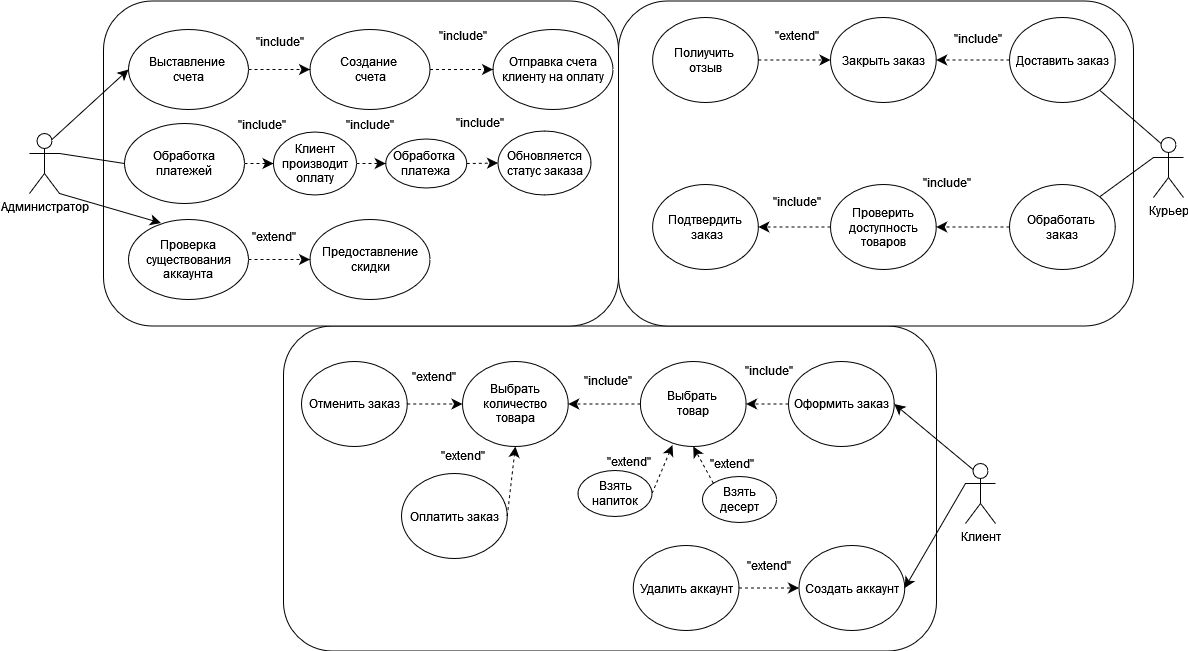

The diagram above was exported from draw.io. Its source (the exported page's mxGraphModel, read from the mxfile embedded in the PNG):
<mxGraphModel dx="1553" dy="976" grid="0" gridSize="10" guides="1" tooltips="1" connect="1" arrows="1" fold="1" page="0" pageScale="1" pageWidth="850" pageHeight="1100" background="none" math="0" shadow="0">
  <root>
    <mxCell id="0" />
    <mxCell id="1" parent="0" />
    <mxCell id="ffEg2Sshfk9ABqHSaOCN-16" value="" style="rounded=1;whiteSpace=wrap;html=1;movable=0;resizable=0;rotatable=0;deletable=0;editable=0;locked=1;connectable=0;fontColor=#000000;" parent="1" vertex="1">
      <mxGeometry x="182" y="409.5" width="653" height="325" as="geometry" />
    </mxCell>
    <mxCell id="ffEg2Sshfk9ABqHSaOCN-14" value="" style="rounded=1;whiteSpace=wrap;html=1;movable=0;resizable=0;rotatable=0;deletable=0;editable=0;locked=1;connectable=0;" parent="1" vertex="1">
      <mxGeometry x="517" y="84.5" width="515" height="325" as="geometry" />
    </mxCell>
    <mxCell id="ffEg2Sshfk9ABqHSaOCN-9" value="" style="rounded=1;whiteSpace=wrap;html=1;movable=0;resizable=0;rotatable=0;deletable=0;editable=0;locked=1;connectable=0;" parent="1" vertex="1">
      <mxGeometry x="2" y="84.5" width="515" height="325" as="geometry" />
    </mxCell>
    <mxCell id="0CffvT9EPTYHZLpoBLyU-42" style="edgeStyle=none;curved=1;rounded=0;orthogonalLoop=1;jettySize=auto;html=1;exitX=0.75;exitY=0.1;exitDx=0;exitDy=0;exitPerimeter=0;entryX=0;entryY=0.5;entryDx=0;entryDy=0;fontSize=12;startSize=8;endSize=8;fontColor=#000000;" parent="1" source="ffEg2Sshfk9ABqHSaOCN-3" target="0CffvT9EPTYHZLpoBLyU-36" edge="1">
      <mxGeometry relative="1" as="geometry" />
    </mxCell>
    <mxCell id="0CffvT9EPTYHZLpoBLyU-43" style="edgeStyle=none;curved=1;rounded=0;orthogonalLoop=1;jettySize=auto;html=1;exitX=1;exitY=0.3333333333333333;exitDx=0;exitDy=0;exitPerimeter=0;entryX=0;entryY=0.5;entryDx=0;entryDy=0;fontSize=12;startSize=8;endSize=8;endArrow=none;startFill=0;fontColor=#000000;" parent="1" source="ffEg2Sshfk9ABqHSaOCN-3" target="0CffvT9EPTYHZLpoBLyU-37" edge="1">
      <mxGeometry relative="1" as="geometry" />
    </mxCell>
    <mxCell id="OTiWlsEHzldlyoB6G9DZ-23" style="edgeStyle=none;curved=1;rounded=0;orthogonalLoop=1;jettySize=auto;html=1;exitX=1;exitY=1;exitDx=0;exitDy=0;exitPerimeter=0;entryX=0.271;entryY=0.044;entryDx=0;entryDy=0;fontSize=12;startSize=8;endSize=8;entryPerimeter=0;" edge="1" parent="1" source="ffEg2Sshfk9ABqHSaOCN-3" target="OTiWlsEHzldlyoB6G9DZ-20">
      <mxGeometry relative="1" as="geometry" />
    </mxCell>
    <mxCell id="ffEg2Sshfk9ABqHSaOCN-3" value="Администратор" style="shape=umlActor;verticalLabelPosition=bottom;verticalAlign=top;html=1;outlineConnect=0;fontColor=#000000;" parent="1" vertex="1">
      <mxGeometry x="-72" y="217" width="30" height="60" as="geometry" />
    </mxCell>
    <mxCell id="0CffvT9EPTYHZLpoBLyU-13" style="edgeStyle=none;curved=1;rounded=0;orthogonalLoop=1;jettySize=auto;html=1;exitX=0;exitY=0.3333333333333333;exitDx=0;exitDy=0;exitPerimeter=0;entryX=1;entryY=0;entryDx=0;entryDy=0;fontSize=12;startSize=8;endSize=8;endArrow=none;startFill=0;fontColor=#000000;" parent="1" source="ffEg2Sshfk9ABqHSaOCN-13" target="0CffvT9EPTYHZLpoBLyU-3" edge="1">
      <mxGeometry relative="1" as="geometry" />
    </mxCell>
    <mxCell id="0CffvT9EPTYHZLpoBLyU-14" style="edgeStyle=none;curved=1;rounded=0;orthogonalLoop=1;jettySize=auto;html=1;exitX=0.25;exitY=0.1;exitDx=0;exitDy=0;exitPerimeter=0;entryX=1;entryY=1;entryDx=0;entryDy=0;fontSize=12;startSize=8;endSize=8;endArrow=none;startFill=0;fontColor=#000000;" parent="1" source="ffEg2Sshfk9ABqHSaOCN-13" target="0CffvT9EPTYHZLpoBLyU-2" edge="1">
      <mxGeometry relative="1" as="geometry" />
    </mxCell>
    <mxCell id="ffEg2Sshfk9ABqHSaOCN-13" value="Курьер" style="shape=umlActor;verticalLabelPosition=bottom;verticalAlign=top;html=1;outlineConnect=0;fontColor=#000000;" parent="1" vertex="1">
      <mxGeometry x="1052" y="221" width="30" height="60" as="geometry" />
    </mxCell>
    <mxCell id="0CffvT9EPTYHZLpoBLyU-55" style="edgeStyle=none;curved=1;rounded=0;orthogonalLoop=1;jettySize=auto;html=1;exitX=0.25;exitY=0.1;exitDx=0;exitDy=0;exitPerimeter=0;entryX=1;entryY=0.5;entryDx=0;entryDy=0;fontSize=12;startSize=8;endSize=8;fontColor=#000000;" parent="1" source="ffEg2Sshfk9ABqHSaOCN-15" target="0CffvT9EPTYHZLpoBLyU-53" edge="1">
      <mxGeometry relative="1" as="geometry" />
    </mxCell>
    <mxCell id="0CffvT9EPTYHZLpoBLyU-56" style="edgeStyle=none;curved=1;rounded=0;orthogonalLoop=1;jettySize=auto;html=1;exitX=0;exitY=0.3333333333333333;exitDx=0;exitDy=0;exitPerimeter=0;entryX=1;entryY=0.5;entryDx=0;entryDy=0;fontSize=12;startSize=8;endSize=8;fontColor=#000000;" parent="1" source="ffEg2Sshfk9ABqHSaOCN-15" target="OTiWlsEHzldlyoB6G9DZ-2" edge="1">
      <mxGeometry relative="1" as="geometry">
        <mxPoint x="801.0000000000009" y="639.5000000000002" as="targetPoint" />
      </mxGeometry>
    </mxCell>
    <mxCell id="ffEg2Sshfk9ABqHSaOCN-15" value="Клиент" style="shape=umlActor;verticalLabelPosition=bottom;verticalAlign=top;html=1;outlineConnect=0;fontColor=#000000;" parent="1" vertex="1">
      <mxGeometry x="864" y="547" width="30" height="60" as="geometry" />
    </mxCell>
    <mxCell id="0CffvT9EPTYHZLpoBLyU-16" style="edgeStyle=none;curved=1;rounded=0;orthogonalLoop=1;jettySize=auto;html=1;exitX=0;exitY=0.5;exitDx=0;exitDy=0;entryX=1;entryY=0.5;entryDx=0;entryDy=0;fontSize=12;startSize=8;endSize=8;dashed=1;fontColor=#000000;" parent="1" source="0CffvT9EPTYHZLpoBLyU-2" target="0CffvT9EPTYHZLpoBLyU-6" edge="1">
      <mxGeometry relative="1" as="geometry" />
    </mxCell>
    <mxCell id="0CffvT9EPTYHZLpoBLyU-2" value="Доставить заказ" style="ellipse;whiteSpace=wrap;html=1;fontColor=#000000;" parent="1" vertex="1">
      <mxGeometry x="908" y="101" width="105.75" height="85" as="geometry" />
    </mxCell>
    <mxCell id="0CffvT9EPTYHZLpoBLyU-15" style="edgeStyle=none;curved=1;rounded=0;orthogonalLoop=1;jettySize=auto;html=1;exitX=0;exitY=0.5;exitDx=0;exitDy=0;entryX=1;entryY=0.5;entryDx=0;entryDy=0;fontSize=12;startSize=8;endSize=8;dashed=1;fontColor=#000000;" parent="1" source="0CffvT9EPTYHZLpoBLyU-3" target="0CffvT9EPTYHZLpoBLyU-7" edge="1">
      <mxGeometry relative="1" as="geometry" />
    </mxCell>
    <mxCell id="0CffvT9EPTYHZLpoBLyU-3" value="&lt;div&gt;&lt;span style=&quot;&quot;&gt;Обработать&amp;nbsp;&lt;/span&gt;&lt;/div&gt;&lt;div&gt;&lt;span style=&quot;&quot;&gt;заказ&lt;/span&gt;&lt;/div&gt;" style="ellipse;whiteSpace=wrap;html=1;fontColor=#000000;" parent="1" vertex="1">
      <mxGeometry x="908" y="268" width="105.75" height="85" as="geometry" />
    </mxCell>
    <mxCell id="0CffvT9EPTYHZLpoBLyU-17" style="edgeStyle=none;curved=1;rounded=0;orthogonalLoop=1;jettySize=auto;html=1;entryX=0;entryY=0.5;entryDx=0;entryDy=0;fontSize=12;startSize=8;endSize=8;dashed=1;fontColor=#000000;exitX=1;exitY=0.5;exitDx=0;exitDy=0;" parent="1" source="0CffvT9EPTYHZLpoBLyU-9" target="0CffvT9EPTYHZLpoBLyU-6" edge="1">
      <mxGeometry relative="1" as="geometry">
        <mxPoint x="666" y="192" as="sourcePoint" />
      </mxGeometry>
    </mxCell>
    <mxCell id="0CffvT9EPTYHZLpoBLyU-6" value="Закрыть заказ" style="ellipse;whiteSpace=wrap;html=1;fontColor=#000000;" parent="1" vertex="1">
      <mxGeometry x="729" y="101" width="105.75" height="85" as="geometry" />
    </mxCell>
    <mxCell id="0CffvT9EPTYHZLpoBLyU-18" style="edgeStyle=none;curved=1;rounded=0;orthogonalLoop=1;jettySize=auto;html=1;exitX=0;exitY=0.5;exitDx=0;exitDy=0;entryX=1;entryY=0.5;entryDx=0;entryDy=0;fontSize=12;startSize=8;endSize=8;dashed=1;fontColor=#000000;" parent="1" source="0CffvT9EPTYHZLpoBLyU-7" target="0CffvT9EPTYHZLpoBLyU-10" edge="1">
      <mxGeometry relative="1" as="geometry" />
    </mxCell>
    <mxCell id="0CffvT9EPTYHZLpoBLyU-7" value="Проверить доступность товаров" style="ellipse;whiteSpace=wrap;html=1;fontColor=#000000;" parent="1" vertex="1">
      <mxGeometry x="729" y="268" width="105.75" height="85" as="geometry" />
    </mxCell>
    <mxCell id="0CffvT9EPTYHZLpoBLyU-9" value="&lt;div&gt;Полиучить&amp;nbsp;&lt;/div&gt;&lt;div&gt;отзыв&lt;/div&gt;" style="ellipse;whiteSpace=wrap;html=1;fontColor=#000000;" parent="1" vertex="1">
      <mxGeometry x="551.12" y="101" width="105.75" height="85" as="geometry" />
    </mxCell>
    <mxCell id="0CffvT9EPTYHZLpoBLyU-10" value="&lt;div&gt;Подтвердить&lt;/div&gt;&lt;div&gt;&amp;nbsp;заказ&lt;/div&gt;" style="ellipse;whiteSpace=wrap;html=1;fontColor=#000000;" parent="1" vertex="1">
      <mxGeometry x="551.12" y="268" width="105.75" height="85" as="geometry" />
    </mxCell>
    <mxCell id="0CffvT9EPTYHZLpoBLyU-41" style="edgeStyle=none;curved=1;rounded=0;orthogonalLoop=1;jettySize=auto;html=1;exitX=1;exitY=0.5;exitDx=0;exitDy=0;entryX=0;entryY=0.5;entryDx=0;entryDy=0;fontSize=12;startSize=8;endSize=8;dashed=1;fontColor=#000000;" parent="1" source="0CffvT9EPTYHZLpoBLyU-36" target="0CffvT9EPTYHZLpoBLyU-38" edge="1">
      <mxGeometry relative="1" as="geometry" />
    </mxCell>
    <mxCell id="0CffvT9EPTYHZLpoBLyU-36" value="&lt;div&gt;&lt;span style=&quot;&quot;&gt;Выставление&amp;nbsp;&lt;/span&gt;&lt;/div&gt;&lt;div&gt;&lt;span style=&quot;&quot;&gt;счета&lt;/span&gt;&lt;/div&gt;" style="ellipse;whiteSpace=wrap;html=1;fontColor=#000000;" parent="1" vertex="1">
      <mxGeometry x="27" y="113" width="120" height="80" as="geometry" />
    </mxCell>
    <mxCell id="0CffvT9EPTYHZLpoBLyU-50" style="edgeStyle=none;curved=1;rounded=0;orthogonalLoop=1;jettySize=auto;html=1;exitX=1;exitY=0.5;exitDx=0;exitDy=0;entryX=0;entryY=0.5;entryDx=0;entryDy=0;fontSize=12;startSize=8;endSize=8;dashed=1;fontColor=#000000;" parent="1" source="0CffvT9EPTYHZLpoBLyU-37" target="0CffvT9EPTYHZLpoBLyU-46" edge="1">
      <mxGeometry relative="1" as="geometry" />
    </mxCell>
    <mxCell id="0CffvT9EPTYHZLpoBLyU-37" value="&lt;span style=&quot;&quot;&gt;Обработка платежей&lt;/span&gt;" style="ellipse;whiteSpace=wrap;html=1;fontColor=#000000;" parent="1" vertex="1">
      <mxGeometry x="23" y="207" width="120" height="80" as="geometry" />
    </mxCell>
    <mxCell id="0CffvT9EPTYHZLpoBLyU-40" style="edgeStyle=none;curved=1;rounded=0;orthogonalLoop=1;jettySize=auto;html=1;exitX=1;exitY=0.5;exitDx=0;exitDy=0;entryX=0;entryY=0.5;entryDx=0;entryDy=0;fontSize=12;startSize=8;endSize=8;dashed=1;fontColor=#000000;" parent="1" source="0CffvT9EPTYHZLpoBLyU-38" target="0CffvT9EPTYHZLpoBLyU-39" edge="1">
      <mxGeometry relative="1" as="geometry" />
    </mxCell>
    <mxCell id="0CffvT9EPTYHZLpoBLyU-38" value="&lt;div&gt;Создание&amp;nbsp;&lt;/div&gt;&lt;div&gt;счета&lt;/div&gt;" style="ellipse;whiteSpace=wrap;html=1;fontColor=#000000;" parent="1" vertex="1">
      <mxGeometry x="208.5" y="113" width="120" height="80" as="geometry" />
    </mxCell>
    <mxCell id="0CffvT9EPTYHZLpoBLyU-39" value="Отправка счета клиенту на оплату" style="ellipse;whiteSpace=wrap;html=1;fontColor=#000000;" parent="1" vertex="1">
      <mxGeometry x="391.5" y="113" width="120" height="80" as="geometry" />
    </mxCell>
    <mxCell id="0CffvT9EPTYHZLpoBLyU-51" style="edgeStyle=none;curved=1;rounded=0;orthogonalLoop=1;jettySize=auto;html=1;exitX=1;exitY=0.5;exitDx=0;exitDy=0;entryX=0;entryY=0.5;entryDx=0;entryDy=0;fontSize=12;startSize=8;endSize=8;dashed=1;fontColor=#000000;" parent="1" source="0CffvT9EPTYHZLpoBLyU-46" target="0CffvT9EPTYHZLpoBLyU-47" edge="1">
      <mxGeometry relative="1" as="geometry" />
    </mxCell>
    <mxCell id="0CffvT9EPTYHZLpoBLyU-46" value="Клиент производит оплату" style="ellipse;whiteSpace=wrap;html=1;fontColor=#000000;" parent="1" vertex="1">
      <mxGeometry x="172" y="215.5" width="83" height="63" as="geometry" />
    </mxCell>
    <mxCell id="0CffvT9EPTYHZLpoBLyU-52" style="edgeStyle=none;curved=1;rounded=0;orthogonalLoop=1;jettySize=auto;html=1;exitX=1;exitY=0.5;exitDx=0;exitDy=0;entryX=0;entryY=0.5;entryDx=0;entryDy=0;fontSize=12;startSize=8;endSize=8;dashed=1;fontColor=#000000;" parent="1" source="0CffvT9EPTYHZLpoBLyU-47" target="0CffvT9EPTYHZLpoBLyU-48" edge="1">
      <mxGeometry relative="1" as="geometry" />
    </mxCell>
    <mxCell id="0CffvT9EPTYHZLpoBLyU-47" value="&lt;div&gt;Обработка&amp;nbsp;&lt;/div&gt;&lt;div&gt;платежа&lt;/div&gt;" style="ellipse;whiteSpace=wrap;html=1;fontColor=#000000;" parent="1" vertex="1">
      <mxGeometry x="284.25" y="222.5" width="81" height="49" as="geometry" />
    </mxCell>
    <mxCell id="0CffvT9EPTYHZLpoBLyU-48" value="Обновляется статус заказа" style="ellipse;whiteSpace=wrap;html=1;fontColor=#000000;" parent="1" vertex="1">
      <mxGeometry x="396.5" y="214.5" width="93" height="64" as="geometry" />
    </mxCell>
    <mxCell id="0CffvT9EPTYHZLpoBLyU-70" value="" style="edgeStyle=none;curved=1;rounded=0;orthogonalLoop=1;jettySize=auto;html=1;fontSize=12;startSize=8;endSize=8;dashed=1;fontColor=#000000;exitX=0;exitY=0.5;exitDx=0;exitDy=0;" parent="1" source="0CffvT9EPTYHZLpoBLyU-53" target="0CffvT9EPTYHZLpoBLyU-61" edge="1">
      <mxGeometry relative="1" as="geometry" />
    </mxCell>
    <mxCell id="0CffvT9EPTYHZLpoBLyU-53" value="Оформить заказ" style="ellipse;whiteSpace=wrap;html=1;fontColor=#000000;" parent="1" vertex="1">
      <mxGeometry x="687" y="445" width="105.75" height="85" as="geometry" />
    </mxCell>
    <mxCell id="0CffvT9EPTYHZLpoBLyU-60" style="edgeStyle=none;curved=1;rounded=0;orthogonalLoop=1;jettySize=auto;html=1;exitX=0;exitY=0.5;exitDx=0;exitDy=0;entryX=1;entryY=0.5;entryDx=0;entryDy=0;fontSize=12;startSize=8;endSize=8;dashed=1;fontColor=#000000;" parent="1" source="0CffvT9EPTYHZLpoBLyU-61" target="0CffvT9EPTYHZLpoBLyU-62" edge="1">
      <mxGeometry relative="1" as="geometry" />
    </mxCell>
    <mxCell id="0CffvT9EPTYHZLpoBLyU-61" value="&lt;div&gt;Выбрать&amp;nbsp;&lt;/div&gt;&lt;div&gt;товар&lt;/div&gt;" style="ellipse;whiteSpace=wrap;html=1;fontColor=#000000;" parent="1" vertex="1">
      <mxGeometry x="538.88" y="445" width="105.75" height="85" as="geometry" />
    </mxCell>
    <mxCell id="0CffvT9EPTYHZLpoBLyU-62" value="Выбрать количество товара" style="ellipse;whiteSpace=wrap;html=1;fontColor=#000000;" parent="1" vertex="1">
      <mxGeometry x="361" y="445" width="105.75" height="85" as="geometry" />
    </mxCell>
    <mxCell id="0CffvT9EPTYHZLpoBLyU-95" style="edgeStyle=none;curved=1;rounded=0;orthogonalLoop=1;jettySize=auto;html=1;exitX=1;exitY=0.5;exitDx=0;exitDy=0;entryX=0.303;entryY=0.984;entryDx=0;entryDy=0;fontSize=12;startSize=8;endSize=8;dashed=1;fontColor=#000000;entryPerimeter=0;" parent="1" source="0CffvT9EPTYHZLpoBLyU-64" target="0CffvT9EPTYHZLpoBLyU-61" edge="1">
      <mxGeometry relative="1" as="geometry" />
    </mxCell>
    <mxCell id="0CffvT9EPTYHZLpoBLyU-64" value="Взять напиток" style="ellipse;whiteSpace=wrap;html=1;fontColor=#000000;" parent="1" vertex="1">
      <mxGeometry x="476.5" y="554" width="74" height="46" as="geometry" />
    </mxCell>
    <mxCell id="0CffvT9EPTYHZLpoBLyU-65" style="edgeStyle=none;curved=1;rounded=0;orthogonalLoop=1;jettySize=auto;html=1;exitX=0;exitY=0;exitDx=0;exitDy=0;entryX=0.5;entryY=1;entryDx=0;entryDy=0;fontSize=12;startSize=8;endSize=8;dashed=1;fontColor=#000000;" parent="1" source="0CffvT9EPTYHZLpoBLyU-66" target="0CffvT9EPTYHZLpoBLyU-61" edge="1">
      <mxGeometry relative="1" as="geometry" />
    </mxCell>
    <mxCell id="0CffvT9EPTYHZLpoBLyU-66" value="Взять десерт" style="ellipse;whiteSpace=wrap;html=1;fontColor=#000000;" parent="1" vertex="1">
      <mxGeometry x="601" y="560" width="74" height="46" as="geometry" />
    </mxCell>
    <mxCell id="0CffvT9EPTYHZLpoBLyU-75" value="&lt;span style=&quot;&quot;&gt;&quot;include&quot;&lt;/span&gt;" style="text;html=1;align=center;verticalAlign=middle;whiteSpace=wrap;rounded=0;fontColor=#000000;" parent="1" vertex="1">
      <mxGeometry x="637.5" y="439" width="60" height="30" as="geometry" />
    </mxCell>
    <mxCell id="0CffvT9EPTYHZLpoBLyU-76" value="&lt;span style=&quot;&quot;&gt;&quot;include&quot;&lt;/span&gt;" style="text;html=1;align=center;verticalAlign=middle;whiteSpace=wrap;rounded=0;fontColor=#000000;" parent="1" vertex="1">
      <mxGeometry x="476.5" y="449" width="60" height="30" as="geometry" />
    </mxCell>
    <mxCell id="0CffvT9EPTYHZLpoBLyU-77" value="&lt;span style=&quot;&quot;&gt;&quot;include&quot;&lt;/span&gt;" style="text;html=1;align=center;verticalAlign=middle;whiteSpace=wrap;rounded=0;fontColor=#000000;" parent="1" vertex="1">
      <mxGeometry x="666" y="270" width="60" height="30" as="geometry" />
    </mxCell>
    <mxCell id="0CffvT9EPTYHZLpoBLyU-79" value="&lt;span style=&quot;&quot;&gt;&quot;include&quot;&lt;/span&gt;" style="text;html=1;align=center;verticalAlign=middle;whiteSpace=wrap;rounded=0;fontColor=#000000;" parent="1" vertex="1">
      <mxGeometry x="816" y="251" width="60" height="30" as="geometry" />
    </mxCell>
    <mxCell id="0CffvT9EPTYHZLpoBLyU-80" value="&lt;span style=&quot;&quot;&gt;&quot;include&quot;&lt;/span&gt;" style="text;html=1;align=center;verticalAlign=middle;whiteSpace=wrap;rounded=0;fontColor=#000000;" parent="1" vertex="1">
      <mxGeometry x="846.75" y="107" width="60" height="30" as="geometry" />
    </mxCell>
    <mxCell id="0CffvT9EPTYHZLpoBLyU-81" value="&quot;extend&quot;" style="text;html=1;align=center;verticalAlign=middle;whiteSpace=wrap;rounded=0;fontColor=#000000;" parent="1" vertex="1">
      <mxGeometry x="666" y="104" width="60" height="30" as="geometry" />
    </mxCell>
    <mxCell id="0CffvT9EPTYHZLpoBLyU-82" value="&lt;span style=&quot;&quot;&gt;&quot;include&quot;&lt;/span&gt;" style="text;html=1;align=center;verticalAlign=middle;whiteSpace=wrap;rounded=0;fontColor=#000000;" parent="1" vertex="1">
      <mxGeometry x="331.5" y="104" width="60" height="30" as="geometry" />
    </mxCell>
    <mxCell id="0CffvT9EPTYHZLpoBLyU-83" value="&lt;span style=&quot;&quot;&gt;&quot;include&quot;&lt;/span&gt;" style="text;html=1;align=center;verticalAlign=middle;whiteSpace=wrap;rounded=0;fontColor=#000000;" parent="1" vertex="1">
      <mxGeometry x="148.5" y="110" width="60" height="30" as="geometry" />
    </mxCell>
    <mxCell id="0CffvT9EPTYHZLpoBLyU-84" value="&lt;span style=&quot;&quot;&gt;&quot;include&quot;&lt;/span&gt;" style="text;html=1;align=center;verticalAlign=middle;whiteSpace=wrap;rounded=0;fontColor=#000000;" parent="1" vertex="1">
      <mxGeometry x="131" y="192.5" width="60" height="30" as="geometry" />
    </mxCell>
    <mxCell id="0CffvT9EPTYHZLpoBLyU-85" value="&lt;span style=&quot;&quot;&gt;&quot;include&quot;&lt;/span&gt;" style="text;html=1;align=center;verticalAlign=middle;whiteSpace=wrap;rounded=0;fontColor=#000000;" parent="1" vertex="1">
      <mxGeometry x="239" y="192.5" width="60" height="30" as="geometry" />
    </mxCell>
    <mxCell id="0CffvT9EPTYHZLpoBLyU-86" value="&lt;span style=&quot;&quot;&gt;&quot;include&quot;&lt;/span&gt;" style="text;html=1;align=center;verticalAlign=middle;whiteSpace=wrap;rounded=0;fontColor=#000000;" parent="1" vertex="1">
      <mxGeometry x="349" y="191" width="60" height="30" as="geometry" />
    </mxCell>
    <mxCell id="0CffvT9EPTYHZLpoBLyU-91" value="&quot;extend&quot;" style="text;html=1;align=center;verticalAlign=middle;whiteSpace=wrap;rounded=0;fontColor=#000000;" parent="1" vertex="1">
      <mxGeometry x="498" y="530" width="60" height="30" as="geometry" />
    </mxCell>
    <mxCell id="0CffvT9EPTYHZLpoBLyU-93" value="&quot;extend&quot;" style="text;html=1;align=center;verticalAlign=middle;whiteSpace=wrap;rounded=0;fontColor=#000000;" parent="1" vertex="1">
      <mxGeometry x="601" y="531.5" width="60" height="30" as="geometry" />
    </mxCell>
    <mxCell id="OTiWlsEHzldlyoB6G9DZ-2" value="Создать аккаунт" style="ellipse;whiteSpace=wrap;html=1;fontColor=#000000;" vertex="1" parent="1">
      <mxGeometry x="697.5" y="629" width="105.75" height="85" as="geometry" />
    </mxCell>
    <mxCell id="OTiWlsEHzldlyoB6G9DZ-4" value="Отменить заказ" style="ellipse;whiteSpace=wrap;html=1;fontColor=#000000;" vertex="1" parent="1">
      <mxGeometry x="200" y="445" width="105.75" height="85" as="geometry" />
    </mxCell>
    <mxCell id="OTiWlsEHzldlyoB6G9DZ-5" value="Удалить аккаунт" style="ellipse;whiteSpace=wrap;html=1;fontColor=#000000;" vertex="1" parent="1">
      <mxGeometry x="531.75" y="629" width="105.75" height="85" as="geometry" />
    </mxCell>
    <mxCell id="OTiWlsEHzldlyoB6G9DZ-6" style="edgeStyle=none;curved=1;rounded=0;orthogonalLoop=1;jettySize=auto;html=1;exitX=1;exitY=0.5;exitDx=0;exitDy=0;entryX=0;entryY=0.5;entryDx=0;entryDy=0;fontSize=12;startSize=8;endSize=8;dashed=1;fontColor=#000000;" edge="1" parent="1" source="OTiWlsEHzldlyoB6G9DZ-5" target="OTiWlsEHzldlyoB6G9DZ-2">
      <mxGeometry relative="1" as="geometry">
        <mxPoint x="707.13" y="634" as="targetPoint" />
        <mxPoint x="653.1300000000047" y="667.5" as="sourcePoint" />
      </mxGeometry>
    </mxCell>
    <mxCell id="OTiWlsEHzldlyoB6G9DZ-8" value="&quot;extend&quot;" style="text;html=1;align=center;verticalAlign=middle;whiteSpace=wrap;rounded=0;fontColor=#000000;" vertex="1" parent="1">
      <mxGeometry x="637.5" y="634" width="60" height="30" as="geometry" />
    </mxCell>
    <mxCell id="OTiWlsEHzldlyoB6G9DZ-9" style="edgeStyle=none;curved=1;rounded=0;orthogonalLoop=1;jettySize=auto;html=1;exitX=1;exitY=0.5;exitDx=0;exitDy=0;entryX=0;entryY=0.5;entryDx=0;entryDy=0;fontSize=12;startSize=8;endSize=8;dashed=1;fontColor=#000000;" edge="1" parent="1" source="OTiWlsEHzldlyoB6G9DZ-4" target="0CffvT9EPTYHZLpoBLyU-62">
      <mxGeometry relative="1" as="geometry">
        <mxPoint x="345" y="535" as="targetPoint" />
        <mxPoint x="359.3781574531886" y="581.0268944719128" as="sourcePoint" />
      </mxGeometry>
    </mxCell>
    <mxCell id="OTiWlsEHzldlyoB6G9DZ-11" value="&quot;extend&quot;" style="text;html=1;align=center;verticalAlign=middle;whiteSpace=wrap;rounded=0;fontColor=#000000;" vertex="1" parent="1">
      <mxGeometry x="302.5" y="445" width="60" height="30" as="geometry" />
    </mxCell>
    <mxCell id="OTiWlsEHzldlyoB6G9DZ-16" value="Оплатить заказ" style="ellipse;whiteSpace=wrap;html=1;fontColor=#000000;" vertex="1" parent="1">
      <mxGeometry x="300" y="557" width="105.75" height="85" as="geometry" />
    </mxCell>
    <mxCell id="OTiWlsEHzldlyoB6G9DZ-17" style="edgeStyle=none;curved=1;rounded=0;orthogonalLoop=1;jettySize=auto;html=1;exitX=1;exitY=0.5;exitDx=0;exitDy=0;entryX=0.5;entryY=1;entryDx=0;entryDy=0;fontSize=12;startSize=8;endSize=8;dashed=1;fontColor=#000000;" edge="1" parent="1" source="OTiWlsEHzldlyoB6G9DZ-16" target="0CffvT9EPTYHZLpoBLyU-62">
      <mxGeometry relative="1" as="geometry">
        <mxPoint x="390" y="573.5" as="targetPoint" />
        <mxPoint x="388.3781574531886" y="667.5268944719128" as="sourcePoint" />
      </mxGeometry>
    </mxCell>
    <mxCell id="OTiWlsEHzldlyoB6G9DZ-18" value="&quot;extend&quot;" style="text;html=1;align=center;verticalAlign=middle;whiteSpace=wrap;rounded=0;fontColor=#000000;" vertex="1" parent="1">
      <mxGeometry x="331.5" y="524" width="60" height="30" as="geometry" />
    </mxCell>
    <mxCell id="OTiWlsEHzldlyoB6G9DZ-19" style="edgeStyle=none;curved=1;rounded=0;orthogonalLoop=1;jettySize=auto;html=1;exitX=1;exitY=0.5;exitDx=0;exitDy=0;entryX=0;entryY=0.5;entryDx=0;entryDy=0;fontSize=12;startSize=8;endSize=8;dashed=1;fontColor=#000000;" edge="1" parent="1" source="OTiWlsEHzldlyoB6G9DZ-20" target="OTiWlsEHzldlyoB6G9DZ-21">
      <mxGeometry relative="1" as="geometry" />
    </mxCell>
    <mxCell id="OTiWlsEHzldlyoB6G9DZ-20" value="Проверка существования аккаунта" style="ellipse;whiteSpace=wrap;html=1;fontColor=#000000;" vertex="1" parent="1">
      <mxGeometry x="27" y="303" width="120" height="80" as="geometry" />
    </mxCell>
    <mxCell id="OTiWlsEHzldlyoB6G9DZ-21" value="Предоставление скидки" style="ellipse;whiteSpace=wrap;html=1;fontColor=#000000;" vertex="1" parent="1">
      <mxGeometry x="208.5" y="303" width="120" height="80" as="geometry" />
    </mxCell>
    <mxCell id="OTiWlsEHzldlyoB6G9DZ-22" value="&quot;extend&quot;" style="text;html=1;align=center;verticalAlign=middle;whiteSpace=wrap;rounded=0;fontColor=#000000;" vertex="1" parent="1">
      <mxGeometry x="143" y="305" width="60" height="30" as="geometry" />
    </mxCell>
  </root>
</mxGraphModel>